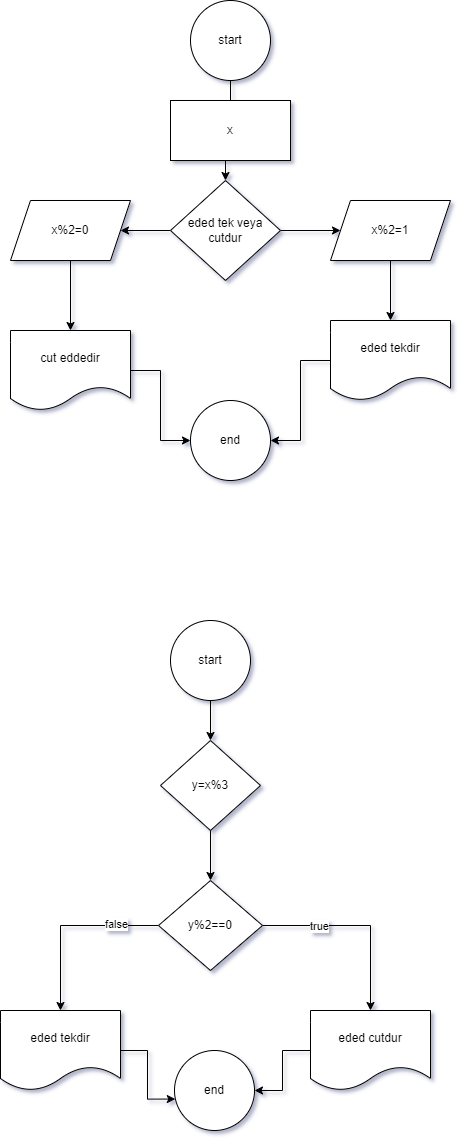

The diagram above was exported from draw.io. Its source (the exported page's mxGraphModel, read from the mxfile embedded in the PNG):
<mxGraphModel dx="1050" dy="565" grid="1" gridSize="10" guides="1" tooltips="1" connect="1" arrows="1" fold="1" page="1" pageScale="1" pageWidth="827" pageHeight="1169" background="#ffffff" math="0" shadow="1">
  <root>
    <mxCell id="0" />
    <mxCell id="1" parent="0" />
    <mxCell id="K6HKTmJWpF9ZE08j7Z9M-3" value="" style="edgeStyle=orthogonalEdgeStyle;rounded=0;orthogonalLoop=1;jettySize=auto;html=1;" parent="1" source="K6HKTmJWpF9ZE08j7Z9M-1" target="K6HKTmJWpF9ZE08j7Z9M-2" edge="1">
      <mxGeometry relative="1" as="geometry" />
    </mxCell>
    <mxCell id="K6HKTmJWpF9ZE08j7Z9M-1" value="start" style="ellipse;whiteSpace=wrap;html=1;aspect=fixed;" parent="1" vertex="1">
      <mxGeometry x="390" y="20" width="80" height="80" as="geometry" />
    </mxCell>
    <mxCell id="K6HKTmJWpF9ZE08j7Z9M-11" value="" style="edgeStyle=orthogonalEdgeStyle;rounded=0;orthogonalLoop=1;jettySize=auto;html=1;" parent="1" source="K6HKTmJWpF9ZE08j7Z9M-2" target="K6HKTmJWpF9ZE08j7Z9M-10" edge="1">
      <mxGeometry relative="1" as="geometry" />
    </mxCell>
    <mxCell id="K6HKTmJWpF9ZE08j7Z9M-19" value="" style="edgeStyle=orthogonalEdgeStyle;rounded=0;orthogonalLoop=1;jettySize=auto;html=1;" parent="1" source="K6HKTmJWpF9ZE08j7Z9M-2" target="K6HKTmJWpF9ZE08j7Z9M-7" edge="1">
      <mxGeometry relative="1" as="geometry" />
    </mxCell>
    <mxCell id="K6HKTmJWpF9ZE08j7Z9M-2" value="eded tek veya cutdur" style="rhombus;whiteSpace=wrap;html=1;" parent="1" vertex="1">
      <mxGeometry x="370" y="200" width="110" height="100" as="geometry" />
    </mxCell>
    <mxCell id="K6HKTmJWpF9ZE08j7Z9M-9" value="" style="edgeStyle=orthogonalEdgeStyle;rounded=0;orthogonalLoop=1;jettySize=auto;html=1;" parent="1" source="K6HKTmJWpF9ZE08j7Z9M-7" target="K6HKTmJWpF9ZE08j7Z9M-8" edge="1">
      <mxGeometry relative="1" as="geometry" />
    </mxCell>
    <mxCell id="K6HKTmJWpF9ZE08j7Z9M-7" value="x%2=0" style="shape=parallelogram;perimeter=parallelogramPerimeter;whiteSpace=wrap;html=1;fixedSize=1;" parent="1" vertex="1">
      <mxGeometry x="210" y="220" width="120" height="60" as="geometry" />
    </mxCell>
    <mxCell id="K6HKTmJWpF9ZE08j7Z9M-15" style="edgeStyle=orthogonalEdgeStyle;rounded=0;orthogonalLoop=1;jettySize=auto;html=1;entryX=0;entryY=0.5;entryDx=0;entryDy=0;" parent="1" source="K6HKTmJWpF9ZE08j7Z9M-8" target="K6HKTmJWpF9ZE08j7Z9M-14" edge="1">
      <mxGeometry relative="1" as="geometry" />
    </mxCell>
    <mxCell id="K6HKTmJWpF9ZE08j7Z9M-8" value="cut eddedir" style="shape=document;whiteSpace=wrap;html=1;boundedLbl=1;" parent="1" vertex="1">
      <mxGeometry x="210" y="350" width="120" height="80" as="geometry" />
    </mxCell>
    <mxCell id="K6HKTmJWpF9ZE08j7Z9M-13" value="" style="edgeStyle=orthogonalEdgeStyle;rounded=0;orthogonalLoop=1;jettySize=auto;html=1;" parent="1" source="K6HKTmJWpF9ZE08j7Z9M-10" target="K6HKTmJWpF9ZE08j7Z9M-12" edge="1">
      <mxGeometry relative="1" as="geometry" />
    </mxCell>
    <mxCell id="K6HKTmJWpF9ZE08j7Z9M-10" value="x%2=1" style="shape=parallelogram;perimeter=parallelogramPerimeter;whiteSpace=wrap;html=1;fixedSize=1;" parent="1" vertex="1">
      <mxGeometry x="530" y="220" width="120" height="60" as="geometry" />
    </mxCell>
    <mxCell id="K6HKTmJWpF9ZE08j7Z9M-16" style="edgeStyle=orthogonalEdgeStyle;rounded=0;orthogonalLoop=1;jettySize=auto;html=1;entryX=1;entryY=0.5;entryDx=0;entryDy=0;" parent="1" source="K6HKTmJWpF9ZE08j7Z9M-12" target="K6HKTmJWpF9ZE08j7Z9M-14" edge="1">
      <mxGeometry relative="1" as="geometry" />
    </mxCell>
    <mxCell id="K6HKTmJWpF9ZE08j7Z9M-12" value="eded tekdir" style="shape=document;whiteSpace=wrap;html=1;boundedLbl=1;" parent="1" vertex="1">
      <mxGeometry x="530" y="340" width="120" height="80" as="geometry" />
    </mxCell>
    <mxCell id="K6HKTmJWpF9ZE08j7Z9M-14" value="end" style="ellipse;whiteSpace=wrap;html=1;aspect=fixed;" parent="1" vertex="1">
      <mxGeometry x="390" y="420" width="80" height="80" as="geometry" />
    </mxCell>
    <mxCell id="K6HKTmJWpF9ZE08j7Z9M-18" value="x" style="rounded=0;whiteSpace=wrap;html=1;" parent="1" vertex="1">
      <mxGeometry x="370" y="120" width="120" height="60" as="geometry" />
    </mxCell>
    <mxCell id="K6HKTmJWpF9ZE08j7Z9M-24" value="" style="edgeStyle=orthogonalEdgeStyle;rounded=0;orthogonalLoop=1;jettySize=auto;html=1;" parent="1" source="K6HKTmJWpF9ZE08j7Z9M-20" target="K6HKTmJWpF9ZE08j7Z9M-21" edge="1">
      <mxGeometry relative="1" as="geometry" />
    </mxCell>
    <mxCell id="K6HKTmJWpF9ZE08j7Z9M-20" value="start" style="ellipse;whiteSpace=wrap;html=1;aspect=fixed;" parent="1" vertex="1">
      <mxGeometry x="370" y="640" width="80" height="80" as="geometry" />
    </mxCell>
    <mxCell id="K6HKTmJWpF9ZE08j7Z9M-23" value="" style="edgeStyle=orthogonalEdgeStyle;rounded=0;orthogonalLoop=1;jettySize=auto;html=1;" parent="1" source="K6HKTmJWpF9ZE08j7Z9M-21" target="K6HKTmJWpF9ZE08j7Z9M-22" edge="1">
      <mxGeometry relative="1" as="geometry" />
    </mxCell>
    <mxCell id="K6HKTmJWpF9ZE08j7Z9M-21" value="y=x%3" style="rhombus;whiteSpace=wrap;html=1;" parent="1" vertex="1">
      <mxGeometry x="360" y="760" width="100" height="90" as="geometry" />
    </mxCell>
    <mxCell id="K6HKTmJWpF9ZE08j7Z9M-27" value="" style="edgeStyle=orthogonalEdgeStyle;rounded=0;orthogonalLoop=1;jettySize=auto;html=1;" parent="1" source="K6HKTmJWpF9ZE08j7Z9M-22" target="K6HKTmJWpF9ZE08j7Z9M-26" edge="1">
      <mxGeometry relative="1" as="geometry" />
    </mxCell>
    <mxCell id="K6HKTmJWpF9ZE08j7Z9M-36" value="false" style="edgeLabel;html=1;align=center;verticalAlign=middle;resizable=0;points=[];" parent="K6HKTmJWpF9ZE08j7Z9M-27" vertex="1" connectable="0">
      <mxGeometry x="-0.5344" y="-2" relative="1" as="geometry">
        <mxPoint as="offset" />
      </mxGeometry>
    </mxCell>
    <mxCell id="K6HKTmJWpF9ZE08j7Z9M-28" value="" style="edgeStyle=orthogonalEdgeStyle;rounded=0;orthogonalLoop=1;jettySize=auto;html=1;" parent="1" source="K6HKTmJWpF9ZE08j7Z9M-22" target="K6HKTmJWpF9ZE08j7Z9M-25" edge="1">
      <mxGeometry relative="1" as="geometry" />
    </mxCell>
    <mxCell id="K6HKTmJWpF9ZE08j7Z9M-35" value="true" style="edgeLabel;html=1;align=center;verticalAlign=middle;resizable=0;points=[];" parent="K6HKTmJWpF9ZE08j7Z9M-28" vertex="1" connectable="0">
      <mxGeometry x="-0.4155" relative="1" as="geometry">
        <mxPoint as="offset" />
      </mxGeometry>
    </mxCell>
    <mxCell id="K6HKTmJWpF9ZE08j7Z9M-22" value="y%2==0" style="rhombus;whiteSpace=wrap;html=1;" parent="1" vertex="1">
      <mxGeometry x="358" y="900" width="104" height="90" as="geometry" />
    </mxCell>
    <mxCell id="K6HKTmJWpF9ZE08j7Z9M-33" style="edgeStyle=orthogonalEdgeStyle;rounded=0;orthogonalLoop=1;jettySize=auto;html=1;entryX=1;entryY=0.5;entryDx=0;entryDy=0;" parent="1" source="K6HKTmJWpF9ZE08j7Z9M-25" target="K6HKTmJWpF9ZE08j7Z9M-29" edge="1">
      <mxGeometry relative="1" as="geometry" />
    </mxCell>
    <mxCell id="K6HKTmJWpF9ZE08j7Z9M-25" value="eded cutdur" style="shape=document;whiteSpace=wrap;html=1;boundedLbl=1;" parent="1" vertex="1">
      <mxGeometry x="510" y="1030" width="120" height="80" as="geometry" />
    </mxCell>
    <mxCell id="K6HKTmJWpF9ZE08j7Z9M-32" style="edgeStyle=orthogonalEdgeStyle;rounded=0;orthogonalLoop=1;jettySize=auto;html=1;entryX=0.01;entryY=0.607;entryDx=0;entryDy=0;entryPerimeter=0;" parent="1" source="K6HKTmJWpF9ZE08j7Z9M-26" target="K6HKTmJWpF9ZE08j7Z9M-29" edge="1">
      <mxGeometry relative="1" as="geometry" />
    </mxCell>
    <mxCell id="K6HKTmJWpF9ZE08j7Z9M-26" value="eded tekdir" style="shape=document;whiteSpace=wrap;html=1;boundedLbl=1;" parent="1" vertex="1">
      <mxGeometry x="200" y="1030" width="120" height="80" as="geometry" />
    </mxCell>
    <mxCell id="K6HKTmJWpF9ZE08j7Z9M-29" value="end" style="ellipse;whiteSpace=wrap;html=1;aspect=fixed;" parent="1" vertex="1">
      <mxGeometry x="374" y="1070" width="80" height="80" as="geometry" />
    </mxCell>
  </root>
</mxGraphModel>